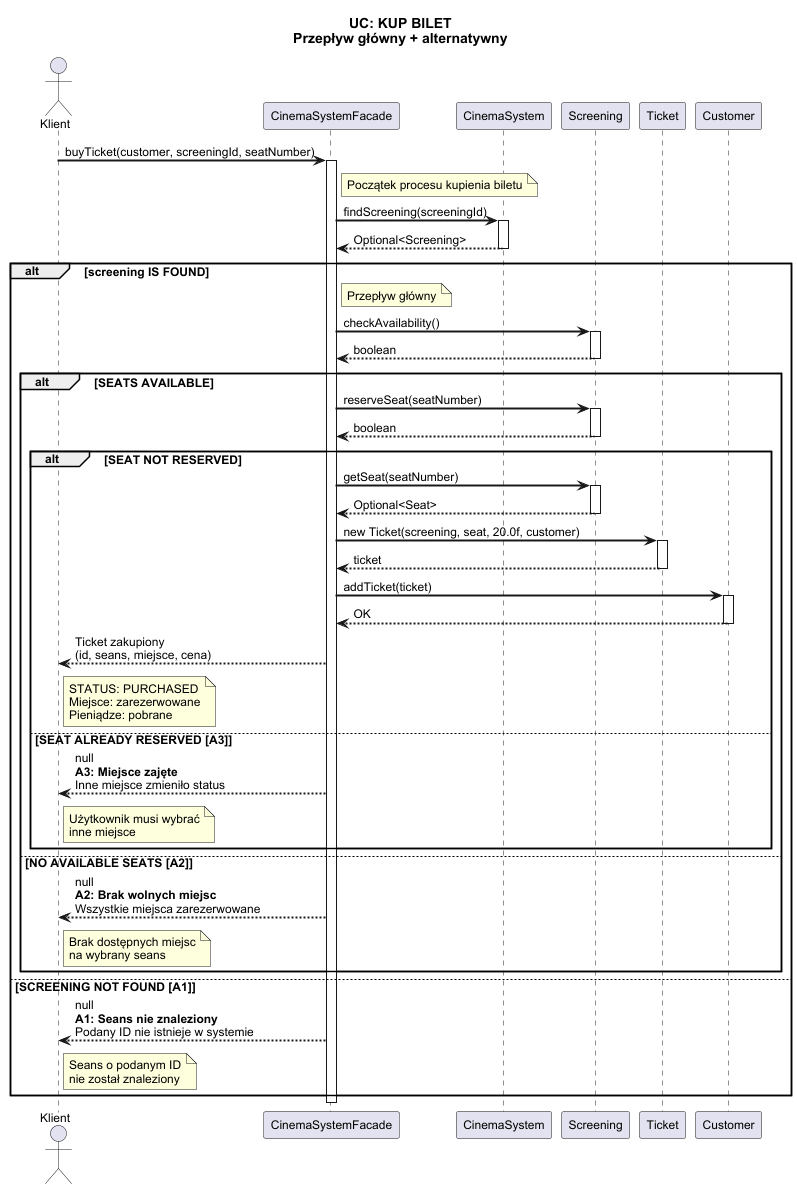

The diagram above was rendered by PlantUML. Its source (embedded in the PNG):
@startuml uc_kup_bilet

skinparam backgroundColor #FFFFFF
skinparam defaultFontName Arial
skinparam defaultFontSize 12
skinparam sequenceArrowThickness 2
skinparam noteBkgColor #FFFACD

title UC: KUP BILET\nPrzepływ główny + alternatywny

actor "Klient" as K
participant "CinemaSystemFacade" as F
participant "CinemaSystem" as S
participant "Screening" as Scr
participant "Ticket" as T
participant "Customer" as C

K -> F: buyTicket(customer, screeningId, seatNumber)
activate F
note right of F: Początek procesu kupienia biletu

F -> S: findScreening(screeningId)
activate S
S --> F: Optional<Screening>
deactivate S

alt screening IS FOUND
  note right of F: Przepływ główny

  F -> Scr: checkAvailability()
  activate Scr
  Scr --> F: boolean
  deactivate Scr

  alt SEATS AVAILABLE

    F -> Scr: reserveSeat(seatNumber)
    activate Scr
    Scr --> F: boolean
    deactivate Scr

    alt SEAT NOT RESERVED

      F -> Scr: getSeat(seatNumber)
      activate Scr
      Scr --> F: Optional<Seat>
      deactivate Scr

      F -> T: new Ticket(screening, seat, 20.0f, customer)
      activate T
      T --> F: ticket
      deactivate T

      F -> C: addTicket(ticket)
      activate C
      C --> F: OK
      deactivate C

      F --> K: Ticket zakupiony\n(id, seans, miejsce, cena)
      note right of K
        STATUS: PURCHASED
        Miejsce: zarezerwowane
        Pieniądze: pobrane
      end note

    else SEAT ALREADY RESERVED [A3]
      F --> K: null\n**A3: Miejsce zajęte**\nInne miejsce zmieniło status
      note right of K
        Użytkownik musi wybrać
        inne miejsce
      end note
    end

  else NO AVAILABLE SEATS [A2]
    F --> K: null\n**A2: Brak wolnych miejsc**\nWszystkie miejsca zarezerwowane
    note right of K
      Brak dostępnych miejsc
      na wybrany seans
    end note
  end

else SCREENING NOT FOUND [A1]
  F --> K: null\n**A1: Seans nie znaleziony**\nPodany ID nie istnieje w systemie
  note right of K
    Seans o podanym ID
    nie został znaleziony
  end note
end

deactivate F


@enduml